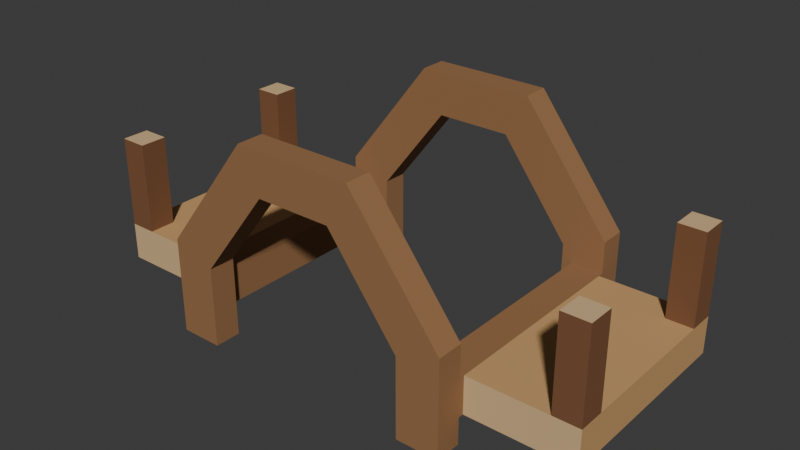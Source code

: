 # Source: source.blend  (saved by Blender 4.3.34; exported with 4.5.12 LTS)
import bpy
from mathutils import Matrix  # noqa: F401  (used for matrix-valued properties, if any)

bpy.ops.wm.read_factory_settings(use_empty=True)
scene = bpy.context.scene
scene.name = 'Scene'

# ---- collections
col_collection = bpy.data.collections.new('Collection'); scene.collection.children.link(col_collection)

# ---- materials (node trees are filled in below, after node groups)
mat_frame_weatheredacacia = bpy.data.materials.new('Frame_WeatheredAcacia')
mat_frame_weatheredacacia.diffuse_color = (0.31, 0.155, 0.065, 1.0)
mat_ledges_sunwarmedwood = bpy.data.materials.new('Ledges_SunWarmedWood')
mat_ledges_sunwarmedwood.diffuse_color = (0.58, 0.34, 0.14, 1.0)
mat_horns_darktimber = bpy.data.materials.new('Horns_DarkTimber')
mat_horns_darktimber.diffuse_color = (0.2, 0.085, 0.035, 1.0)
mat_timber_endgrain = bpy.data.materials.new('Timber_EndGrain')
mat_timber_endgrain.diffuse_color = (0.68, 0.46, 0.24, 1.0)

# ---- material node trees
mat_frame_weatheredacacia.use_nodes = True; mat_frame_weatheredacacia.node_tree.nodes.clear()
_N = mat_frame_weatheredacacia.node_tree.nodes; _L = mat_frame_weatheredacacia.node_tree.links
n0 = _N.new('ShaderNodeBsdfPrincipled'); n0.name = 'Principled BSDF'; n0.location = (10, 300)
n0.inputs[0].default_value = (0.31, 0.155, 0.065, 1.0)
n0.inputs[2].default_value = 0.79
n1 = _N.new('ShaderNodeOutputMaterial'); n1.name = 'Material Output'; n1.location = (300, 300)
_L.new(n0.outputs[0], n1.inputs[0])
n1.is_active_output = True
mat_ledges_sunwarmedwood.use_nodes = True; mat_ledges_sunwarmedwood.node_tree.nodes.clear()
_N = mat_ledges_sunwarmedwood.node_tree.nodes; _L = mat_ledges_sunwarmedwood.node_tree.links
n0 = _N.new('ShaderNodeBsdfPrincipled'); n0.name = 'Principled BSDF'; n0.location = (10, 300)
n0.inputs[0].default_value = (0.58, 0.34, 0.14, 1.0)
n0.inputs[2].default_value = 0.8
n1 = _N.new('ShaderNodeOutputMaterial'); n1.name = 'Material Output'; n1.location = (300, 300)
_L.new(n0.outputs[0], n1.inputs[0])
n1.is_active_output = True
mat_horns_darktimber.use_nodes = True; mat_horns_darktimber.node_tree.nodes.clear()
_N = mat_horns_darktimber.node_tree.nodes; _L = mat_horns_darktimber.node_tree.links
n0 = _N.new('ShaderNodeBsdfPrincipled'); n0.name = 'Principled BSDF'; n0.location = (10, 300)
n0.inputs[0].default_value = (0.2, 0.085, 0.035, 1.0)
n0.inputs[2].default_value = 0.76
n1 = _N.new('ShaderNodeOutputMaterial'); n1.name = 'Material Output'; n1.location = (300, 300)
_L.new(n0.outputs[0], n1.inputs[0])
n1.is_active_output = True
mat_timber_endgrain.use_nodes = True; mat_timber_endgrain.node_tree.nodes.clear()
_N = mat_timber_endgrain.node_tree.nodes; _L = mat_timber_endgrain.node_tree.links
n0 = _N.new('ShaderNodeBsdfPrincipled'); n0.name = 'Principled BSDF'; n0.location = (10, 300)
n0.inputs[0].default_value = (0.68, 0.46, 0.24, 1.0)
n0.inputs[2].default_value = 0.84
n1 = _N.new('ShaderNodeOutputMaterial'); n1.name = 'Material Output'; n1.location = (300, 300)
_L.new(n0.outputs[0], n1.inputs[0])
n1.is_active_output = True

# ---- world
world_world = bpy.data.worlds.new('World'); scene.world = world_world
world_world.use_nodes = True; world_world.node_tree.nodes.clear()
_N = world_world.node_tree.nodes; _L = world_world.node_tree.links
n0 = _N.new('ShaderNodeOutputWorld'); n0.name = 'World Output'; n0.location = (300, 300)
n1 = _N.new('ShaderNodeBackground'); n1.name = 'Background'; n1.location = (10, 300)
n1.inputs[0].default_value = (0.05088, 0.05088, 0.05088, 1.0)
_L.new(n1.outputs[0], n0.inputs[0])
n0.is_active_output = True
world_world.color = (0.05088, 0.05088, 0.05088)
world_world.sun_shadow_jitter_overblur = 0.0

# ---- meshes
me_frontwholeangularyoke = bpy.data.meshes.new('FrontWholeAngularYoke')
me_frontwholeangularyoke.from_pydata([(-0.56, -0.5, 0.0), (-0.4, -0.5, 0.0), (-0.4, -0.5, 0.3), (0.4, -0.5, 0.3), (0.4, -0.5, 0.0), (0.56, -0.5, 0.0), (0.56, -0.5, 0.36), (0.14, -0.5, 0.64), (0.22, -0.5, 0.8), (-0.14, -0.5, 0.64), (-0.22, -0.5, 0.8), (-0.56, -0.5, 0.36), (-0.56, -0.4, 0.0), (-0.4, -0.4, 0.0), (-0.4, -0.4, 0.3), (0.4, -0.4, 0.3), (0.4, -0.4, 0.0), (0.56, -0.4, 0.0), (0.56, -0.4, 0.36), (0.14, -0.4, 0.64), (0.22, -0.4, 0.8), (-0.14, -0.4, 0.64), (-0.22, -0.4, 0.8), (-0.56, -0.4, 0.36)], [], [(0, 1, 2), (3, 4, 5), (3, 5, 6), (7, 3, 6), (7, 6, 8), (9, 7, 8), (9, 8, 10), (2, 9, 10), (0, 2, 10), (10, 11, 0), (14, 13, 12), (17, 16, 15), (18, 17, 15), (18, 15, 19), (20, 18, 19), (20, 19, 21), (22, 20, 21), (22, 21, 14), (22, 14, 12), (12, 23, 22), (0, 11, 23), (0, 23, 12), (11, 10, 22), (11, 22, 23), (10, 8, 20), (10, 20, 22), (8, 6, 18), (8, 18, 20), (6, 5, 17), (6, 17, 18), (5, 4, 16), (5, 16, 17), (4, 3, 15), (4, 15, 16), (3, 7, 19), (3, 19, 15), (7, 9, 21), (7, 21, 19), (9, 2, 14), (9, 14, 21), (2, 1, 13), (2, 13, 14), (1, 0, 12), (1, 12, 13)])
me_frontwholeangularyoke.materials.append(mat_frame_weatheredacacia)
me_frontwholeangularyoke.materials.append(mat_ledges_sunwarmedwood)
me_frontwholeangularyoke.materials.append(mat_horns_darktimber)
me_frontwholeangularyoke.materials.append(mat_timber_endgrain)
me_frontwholeangularyoke.update()
me_rearwholeangularyoke = bpy.data.meshes.new('RearWholeAngularYoke')
me_rearwholeangularyoke.from_pydata([(-0.56, 0.4, 0.0), (-0.4, 0.4, 0.0), (-0.4, 0.4, 0.3), (0.4, 0.4, 0.3), (0.4, 0.4, 0.0), (0.56, 0.4, 0.0), (0.56, 0.4, 0.36), (0.14, 0.4, 0.64), (0.22, 0.4, 0.8), (-0.14, 0.4, 0.64), (-0.22, 0.4, 0.8), (-0.56, 0.4, 0.36), (-0.56, 0.5, 0.0), (-0.4, 0.5, 0.0), (-0.4, 0.5, 0.3), (0.4, 0.5, 0.3), (0.4, 0.5, 0.0), (0.56, 0.5, 0.0), (0.56, 0.5, 0.36), (0.14, 0.5, 0.64), (0.22, 0.5, 0.8), (-0.14, 0.5, 0.64), (-0.22, 0.5, 0.8), (-0.56, 0.5, 0.36)], [], [(0, 1, 2), (3, 4, 5), (3, 5, 6), (7, 3, 6), (7, 6, 8), (9, 7, 8), (9, 8, 10), (2, 9, 10), (0, 2, 10), (10, 11, 0), (14, 13, 12), (17, 16, 15), (18, 17, 15), (18, 15, 19), (20, 18, 19), (20, 19, 21), (22, 20, 21), (22, 21, 14), (22, 14, 12), (12, 23, 22), (0, 11, 23), (0, 23, 12), (11, 10, 22), (11, 22, 23), (10, 8, 20), (10, 20, 22), (8, 6, 18), (8, 18, 20), (6, 5, 17), (6, 17, 18), (5, 4, 16), (5, 16, 17), (4, 3, 15), (4, 15, 16), (3, 7, 19), (3, 19, 15), (7, 9, 21), (7, 21, 19), (9, 2, 14), (9, 14, 21), (2, 1, 13), (2, 13, 14), (1, 0, 12), (1, 12, 13)])
me_rearwholeangularyoke.materials.append(mat_frame_weatheredacacia)
me_rearwholeangularyoke.materials.append(mat_ledges_sunwarmedwood)
me_rearwholeangularyoke.materials.append(mat_horns_darktimber)
me_rearwholeangularyoke.materials.append(mat_timber_endgrain)
me_rearwholeangularyoke.update()
me_longitudinalsiderail_left = bpy.data.meshes.new('LongitudinalSideRail_Left')
me_longitudinalsiderail_left.from_pydata([(-0.56, -0.4, 0.1), (-0.56, 0.4, 0.1), (-0.44, 0.4, 0.1), (-0.44, -0.4, 0.1), (-0.56, -0.4, 0.24), (-0.44, -0.4, 0.24), (-0.44, 0.4, 0.24), (-0.56, 0.4, 0.24)], [], [(0, 1, 2), (0, 2, 3), (4, 5, 6), (4, 6, 7), (0, 3, 5), (0, 5, 4), (1, 7, 6), (1, 6, 2), (0, 4, 7), (0, 7, 1), (3, 2, 6), (3, 6, 5)])
me_longitudinalsiderail_left.polygons.foreach_set('material_index', [0, 0, 0, 0, 3, 3, 3, 3, 0, 0, 0, 0])
me_longitudinalsiderail_left.materials.append(mat_frame_weatheredacacia)
me_longitudinalsiderail_left.materials.append(mat_ledges_sunwarmedwood)
me_longitudinalsiderail_left.materials.append(mat_horns_darktimber)
me_longitudinalsiderail_left.materials.append(mat_timber_endgrain)
me_longitudinalsiderail_left.update()
me_outboardcargoledge_left = bpy.data.meshes.new('OutboardCargoLedge_Left')
me_outboardcargoledge_left.from_pydata([(-0.96, -0.38, 0.1), (-0.96, 0.38, 0.1), (-0.56, 0.38, 0.1), (-0.56, -0.38, 0.1), (-0.96, -0.38, 0.24), (-0.56, -0.38, 0.24), (-0.56, 0.38, 0.24), (-0.96, 0.38, 0.24)], [], [(0, 1, 2), (0, 2, 3), (4, 5, 6), (4, 6, 7), (0, 3, 5), (0, 5, 4), (1, 7, 6), (1, 6, 2), (0, 4, 7), (0, 7, 1), (3, 2, 6), (3, 6, 5)])
me_outboardcargoledge_left.polygons.foreach_set('material_index', [1, 1, 1, 1, 3, 3, 3, 3, 1, 1, 1, 1])
me_outboardcargoledge_left.materials.append(mat_frame_weatheredacacia)
me_outboardcargoledge_left.materials.append(mat_ledges_sunwarmedwood)
me_outboardcargoledge_left.materials.append(mat_horns_darktimber)
me_outboardcargoledge_left.materials.append(mat_timber_endgrain)
me_outboardcargoledge_left.update()
me_leftfixedouterhorn_front = bpy.data.meshes.new('LeftFixedOuterHorn_Front')
me_leftfixedouterhorn_front.from_pydata([(-0.96, -0.38, 0.24), (-0.96, -0.28, 0.24), (-0.86, -0.28, 0.24), (-0.86, -0.38, 0.24), (-0.96, -0.38, 0.58), (-0.86, -0.38, 0.58), (-0.86, -0.28, 0.58), (-0.96, -0.28, 0.58)], [], [(0, 1, 2), (0, 2, 3), (4, 5, 6), (4, 6, 7), (0, 3, 5), (0, 5, 4), (1, 7, 6), (1, 6, 2), (0, 4, 7), (0, 7, 1), (3, 2, 6), (3, 6, 5)])
me_leftfixedouterhorn_front.polygons.foreach_set('material_index', [2, 2, 3, 3, 2, 2, 2, 2, 2, 2, 2, 2])
me_leftfixedouterhorn_front.materials.append(mat_frame_weatheredacacia)
me_leftfixedouterhorn_front.materials.append(mat_ledges_sunwarmedwood)
me_leftfixedouterhorn_front.materials.append(mat_horns_darktimber)
me_leftfixedouterhorn_front.materials.append(mat_timber_endgrain)
me_leftfixedouterhorn_front.update()
me_leftfixedouterhorn_rear = bpy.data.meshes.new('LeftFixedOuterHorn_Rear')
me_leftfixedouterhorn_rear.from_pydata([(-0.96, 0.28, 0.24), (-0.96, 0.38, 0.24), (-0.86, 0.38, 0.24), (-0.86, 0.28, 0.24), (-0.96, 0.28, 0.58), (-0.86, 0.28, 0.58), (-0.86, 0.38, 0.58), (-0.96, 0.38, 0.58)], [], [(0, 1, 2), (0, 2, 3), (4, 5, 6), (4, 6, 7), (0, 3, 5), (0, 5, 4), (1, 7, 6), (1, 6, 2), (0, 4, 7), (0, 7, 1), (3, 2, 6), (3, 6, 5)])
me_leftfixedouterhorn_rear.polygons.foreach_set('material_index', [2, 2, 3, 3, 2, 2, 2, 2, 2, 2, 2, 2])
me_leftfixedouterhorn_rear.materials.append(mat_frame_weatheredacacia)
me_leftfixedouterhorn_rear.materials.append(mat_ledges_sunwarmedwood)
me_leftfixedouterhorn_rear.materials.append(mat_horns_darktimber)
me_leftfixedouterhorn_rear.materials.append(mat_timber_endgrain)
me_leftfixedouterhorn_rear.update()
me_longitudinalsiderail_right = bpy.data.meshes.new('LongitudinalSideRail_Right')
me_longitudinalsiderail_right.from_pydata([(0.44, -0.4, 0.1), (0.44, 0.4, 0.1), (0.56, 0.4, 0.1), (0.56, -0.4, 0.1), (0.44, -0.4, 0.24), (0.56, -0.4, 0.24), (0.56, 0.4, 0.24), (0.44, 0.4, 0.24)], [], [(0, 1, 2), (0, 2, 3), (4, 5, 6), (4, 6, 7), (0, 3, 5), (0, 5, 4), (1, 7, 6), (1, 6, 2), (0, 4, 7), (0, 7, 1), (3, 2, 6), (3, 6, 5)])
me_longitudinalsiderail_right.polygons.foreach_set('material_index', [0, 0, 0, 0, 3, 3, 3, 3, 0, 0, 0, 0])
me_longitudinalsiderail_right.materials.append(mat_frame_weatheredacacia)
me_longitudinalsiderail_right.materials.append(mat_ledges_sunwarmedwood)
me_longitudinalsiderail_right.materials.append(mat_horns_darktimber)
me_longitudinalsiderail_right.materials.append(mat_timber_endgrain)
me_longitudinalsiderail_right.update()
me_outboardcargoledge_right = bpy.data.meshes.new('OutboardCargoLedge_Right')
me_outboardcargoledge_right.from_pydata([(0.56, -0.38, 0.1), (0.56, 0.38, 0.1), (0.96, 0.38, 0.1), (0.96, -0.38, 0.1), (0.56, -0.38, 0.24), (0.96, -0.38, 0.24), (0.96, 0.38, 0.24), (0.56, 0.38, 0.24)], [], [(0, 1, 2), (0, 2, 3), (4, 5, 6), (4, 6, 7), (0, 3, 5), (0, 5, 4), (1, 7, 6), (1, 6, 2), (0, 4, 7), (0, 7, 1), (3, 2, 6), (3, 6, 5)])
me_outboardcargoledge_right.polygons.foreach_set('material_index', [1, 1, 1, 1, 3, 3, 3, 3, 1, 1, 1, 1])
me_outboardcargoledge_right.materials.append(mat_frame_weatheredacacia)
me_outboardcargoledge_right.materials.append(mat_ledges_sunwarmedwood)
me_outboardcargoledge_right.materials.append(mat_horns_darktimber)
me_outboardcargoledge_right.materials.append(mat_timber_endgrain)
me_outboardcargoledge_right.update()
me_rightfixedouterhorn_front = bpy.data.meshes.new('RightFixedOuterHorn_Front')
me_rightfixedouterhorn_front.from_pydata([(0.86, -0.38, 0.24), (0.86, -0.28, 0.24), (0.96, -0.28, 0.24), (0.96, -0.38, 0.24), (0.86, -0.38, 0.58), (0.96, -0.38, 0.58), (0.96, -0.28, 0.58), (0.86, -0.28, 0.58)], [], [(0, 1, 2), (0, 2, 3), (4, 5, 6), (4, 6, 7), (0, 3, 5), (0, 5, 4), (1, 7, 6), (1, 6, 2), (0, 4, 7), (0, 7, 1), (3, 2, 6), (3, 6, 5)])
me_rightfixedouterhorn_front.polygons.foreach_set('material_index', [2, 2, 3, 3, 2, 2, 2, 2, 2, 2, 2, 2])
me_rightfixedouterhorn_front.materials.append(mat_frame_weatheredacacia)
me_rightfixedouterhorn_front.materials.append(mat_ledges_sunwarmedwood)
me_rightfixedouterhorn_front.materials.append(mat_horns_darktimber)
me_rightfixedouterhorn_front.materials.append(mat_timber_endgrain)
me_rightfixedouterhorn_front.update()
me_rightfixedouterhorn_rear = bpy.data.meshes.new('RightFixedOuterHorn_Rear')
me_rightfixedouterhorn_rear.from_pydata([(0.86, 0.28, 0.24), (0.86, 0.38, 0.24), (0.96, 0.38, 0.24), (0.96, 0.28, 0.24), (0.86, 0.28, 0.58), (0.96, 0.28, 0.58), (0.96, 0.38, 0.58), (0.86, 0.38, 0.58)], [], [(0, 1, 2), (0, 2, 3), (4, 5, 6), (4, 6, 7), (0, 3, 5), (0, 5, 4), (1, 7, 6), (1, 6, 2), (0, 4, 7), (0, 7, 1), (3, 2, 6), (3, 6, 5)])
me_rightfixedouterhorn_rear.polygons.foreach_set('material_index', [2, 2, 3, 3, 2, 2, 2, 2, 2, 2, 2, 2])
me_rightfixedouterhorn_rear.materials.append(mat_frame_weatheredacacia)
me_rightfixedouterhorn_rear.materials.append(mat_ledges_sunwarmedwood)
me_rightfixedouterhorn_rear.materials.append(mat_horns_darktimber)
me_rightfixedouterhorn_rear.materials.append(mat_timber_endgrain)
me_rightfixedouterhorn_rear.update()

# ---- objects
ob_oneopenyokecaravanpackframe = bpy.data.objects.new('OneOpenYokeCaravanPackFrame', None)
ob_frontwholeangularyoke = bpy.data.objects.new('FrontWholeAngularYoke', me_frontwholeangularyoke)
ob_rearwholeangularyoke = bpy.data.objects.new('RearWholeAngularYoke', me_rearwholeangularyoke)
ob_longitudinalsiderail_left = bpy.data.objects.new('LongitudinalSideRail_Left', me_longitudinalsiderail_left)
ob_outboardcargoledge_left = bpy.data.objects.new('OutboardCargoLedge_Left', me_outboardcargoledge_left)
ob_leftfixedouterhorn_front = bpy.data.objects.new('LeftFixedOuterHorn_Front', me_leftfixedouterhorn_front)
ob_leftfixedouterhorn_rear = bpy.data.objects.new('LeftFixedOuterHorn_Rear', me_leftfixedouterhorn_rear)
ob_longitudinalsiderail_right = bpy.data.objects.new('LongitudinalSideRail_Right', me_longitudinalsiderail_right)
ob_outboardcargoledge_right = bpy.data.objects.new('OutboardCargoLedge_Right', me_outboardcargoledge_right)
ob_rightfixedouterhorn_front = bpy.data.objects.new('RightFixedOuterHorn_Front', me_rightfixedouterhorn_front)
ob_rightfixedouterhorn_rear = bpy.data.objects.new('RightFixedOuterHorn_Rear', me_rightfixedouterhorn_rear)

# ---- transforms, parenting, visibility, modifiers, constraints
ob_oneopenyokecaravanpackframe.location = (0.0, 0.0, 0.0)
ob_frontwholeangularyoke.parent = ob_oneopenyokecaravanpackframe
ob_frontwholeangularyoke.location = (0.0, 0.0, 0.0)
ob_rearwholeangularyoke.parent = ob_oneopenyokecaravanpackframe
ob_rearwholeangularyoke.location = (0.0, 0.0, 0.0)
ob_longitudinalsiderail_left.parent = ob_oneopenyokecaravanpackframe
ob_longitudinalsiderail_left.location = (0.0, 0.0, 0.0)
ob_outboardcargoledge_left.parent = ob_oneopenyokecaravanpackframe
ob_outboardcargoledge_left.location = (0.0, 0.0, 0.0)
ob_leftfixedouterhorn_front.parent = ob_oneopenyokecaravanpackframe
ob_leftfixedouterhorn_front.location = (0.0, 0.0, 0.0)
ob_leftfixedouterhorn_rear.parent = ob_oneopenyokecaravanpackframe
ob_leftfixedouterhorn_rear.location = (0.0, 0.0, 0.0)
ob_longitudinalsiderail_right.parent = ob_oneopenyokecaravanpackframe
ob_longitudinalsiderail_right.location = (0.0, 0.0, 0.0)
ob_outboardcargoledge_right.parent = ob_oneopenyokecaravanpackframe
ob_outboardcargoledge_right.location = (0.0, 0.0, 0.0)
ob_rightfixedouterhorn_front.parent = ob_oneopenyokecaravanpackframe
ob_rightfixedouterhorn_front.location = (0.0, 0.0, 0.0)
ob_rightfixedouterhorn_rear.parent = ob_oneopenyokecaravanpackframe
ob_rightfixedouterhorn_rear.location = (0.0, 0.0, 0.0)

# ---- collection membership
scene.collection.objects.link(ob_oneopenyokecaravanpackframe)
scene.collection.objects.link(ob_frontwholeangularyoke)
scene.collection.objects.link(ob_rearwholeangularyoke)
scene.collection.objects.link(ob_longitudinalsiderail_left)
scene.collection.objects.link(ob_outboardcargoledge_left)
scene.collection.objects.link(ob_leftfixedouterhorn_front)
scene.collection.objects.link(ob_leftfixedouterhorn_rear)
scene.collection.objects.link(ob_longitudinalsiderail_right)
scene.collection.objects.link(ob_outboardcargoledge_right)
scene.collection.objects.link(ob_rightfixedouterhorn_front)
scene.collection.objects.link(ob_rightfixedouterhorn_rear)

# ---- scene / render settings (as saved in the file)
scene.frame_start = 1; scene.frame_end = 250; scene.frame_set(1)
scene.render.engine = 'CYCLES'
scene.render.use_compositing = False
scene.cycles.use_denoising = False
scene.cycles.samples = 128
scene.cycles.use_adaptive_sampling = False
scene.cycles.seed = 17
bpy.context.view_layer.update()

# ---- added for rendering (the .blend has no active camera and no usable light): camera, sun
cam_auto = bpy.data.cameras.new('AutoCamera')
cam_auto.lens = 50.0
cam_auto.sensor_width = 36.0
cam_auto.clip_end = 1000.0
ob_auto_camera = bpy.data.objects.new('AutoCamera', cam_auto)
scene.collection.objects.link(ob_auto_camera)
ob_auto_camera.location = (2.13533, -2.56239, 2.10826)
ob_auto_camera.rotation_euler = (1.09748, -7.21219e-08, 0.694738)
scene.camera = ob_auto_camera
light_auto_sun = bpy.data.lights.new('AutoSun', 'SUN')
light_auto_sun.energy = 3.0
light_auto_sun.angle = 0.0523599
ob_auto_sun = bpy.data.objects.new('AutoSun', light_auto_sun)
scene.collection.objects.link(ob_auto_sun)
ob_auto_sun.rotation_euler = (0.872665, 0.174533, 0.523599)
bpy.context.view_layer.update()
